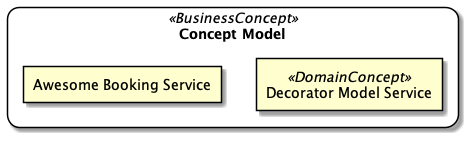

The diagram above was rendered by PlantUML. Its source (embedded in the PNG):
@startuml
skinparam rectangle {
    roundCorner<<BusinessConcept>> 25
}

rectangle "Concept Model" <<BusinessConcept>> {
rectangle "Decorator Model Service" <<DomainConcept>> as ex1
rectangle "Awesome Booking Service"
}
@enduml